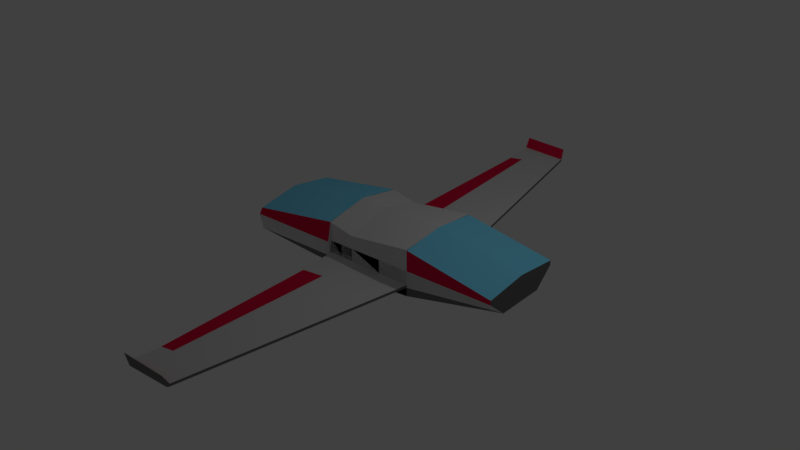# Source: plane.blend  (saved by Blender 2.78.0; exported with 4.5.12 LTS)
import bpy
from mathutils import Matrix  # noqa: F401  (used for matrix-valued properties, if any)

bpy.ops.wm.read_factory_settings(use_empty=True)
scene = bpy.context.scene
scene.name = 'Scene'

# ---- collections
col_collection_1 = bpy.data.collections.new('Collection 1'); scene.collection.children.link(col_collection_1)

# ---- materials (node trees are filled in below, after node groups)
mat_material_001 = bpy.data.materials.new('Material.001')
mat_material_001.alpha_threshold = 0.0
mat_material_001.use_transparent_shadow = False
mat_material_001.diffuse_color = (0.1789, 0.1717, 0.1771, 1.0)
mat_material_001.roughness = 0.5
mat_material_004 = bpy.data.materials.new('Material.004')
mat_material_004.alpha_threshold = 0.0
mat_material_004.use_transparent_shadow = False
mat_material_004.diffuse_color = (0.8, 0.007548, 0.06418, 1.0)
mat_material_004.roughness = 0.5
mat_material_002 = bpy.data.materials.new('Material.002')
mat_material_002.alpha_threshold = 0.0
mat_material_002.use_transparent_shadow = False
mat_material_002.diffuse_color = (0.6982, 0.6982, 0.6982, 1.0)
mat_material_002.roughness = 0.5
mat_material_003 = bpy.data.materials.new('Material.003')
mat_material_003.alpha_threshold = 0.0
mat_material_003.use_transparent_shadow = False
mat_material_003.diffuse_color = (0.2157, 0.7314, 1.0, 1.0)
mat_material_003.roughness = 0.5

# ---- material node trees

# ---- world
world_world = bpy.data.worlds.new('World'); scene.world = world_world
world_world.color = (0.05088, 0.05088, 0.05088)
world_world.use_sun_shadow = False
world_world.sun_shadow_jitter_overblur = 0.0
world_world.cycles.sampling_method = 'MANUAL'

# ---- cameras
cam_camera_001 = bpy.data.cameras.new('Camera.001')
cam_camera_001.clip_end = 100.0
cam_camera_001.lens = 35.0
cam_camera_001.sensor_width = 32.0
cam_camera_001.sensor_height = 18.0
cam_camera_001.ortho_scale = 7.314
cam_camera_001.dof.focus_distance = 0.0
cam_camera_001.dof.aperture_fstop = 128.0
cam_camera_001.dof.aperture_blades = 6

# ---- lights
light_lamp = bpy.data.lights.new('Lamp', 'POINT')
light_lamp.transmission_factor = 0.0
light_lamp.cutoff_distance = 30.0
light_lamp.energy = 100.0
light_lamp.shadow_buffer_clip_start = 1.001
light_lamp.shadow_soft_size = 0.1
light_lamp.shadow_maximum_resolution = 0.006
light_lamp.use_absolute_resolution = True

# ---- meshes
me_cube_001 = bpy.data.meshes.new('Cube.001')
me_cube_001.from_pydata([(1.0, 1.0, -0.8111), (-1.0, 1.0, -0.809), (1.0, 1.0, -0.8116), (1.0, 1.0, 0.2094), (3.0, 1.0, -0.1469), (-1.0, 1.0, 1.0), (-1.0, 1.0, -0.7998), (-1.0, 1.0, 1.0), (-3.0, 1.0, -0.6221), (1.0, 1.0, -0.25), (-1.0, 1.0, -0.25), (1.0, 1.0, -0.25), (3.0, 1.0, -0.25), (-1.0, 1.0, -0.25), (-1.0, 1.0, -0.25), (-3.0, 1.0, -0.25), (1.0, 1.0, -0.6195), (-1.0, 1.0, -0.6195), (1.0, 1.0, -0.6195), (-1.0, 1.0, -0.6195), (-1.0, 1.0, -0.6195), (-3.0, 1.0, -0.6195), (-1.0, 1.0, -0.8092), (1.0, 1.0, -0.8115), (-1.0, 1.0, 0.1714), (1.0, 1.0, 0.2162), (-1.0, 1.0, 0.1756), (-3.0, 1.0, -0.1287), (1.0, 1.0, -0.8107), (1.0, 1.0, -0.8095), (3.0, 0.5688, -0.624), (-1.0, 1.0, -0.5185), (1.0, 1.0, -0.56), (-1.0, 1.084, -0.25), (-3.0, 1.084, -0.25), (1.0, 1.0, -0.25), (1.0, 1.0, -0.25), (3.0, 1.0, -0.25), (-1.0, 1.0, -0.6195), (1.0, 1.0, -0.6195), (-1.0, 1.0, -0.6195), (-3.0, 1.0, -0.6195), (1.0, 1.0, -0.6195), (1.0, 1.0, -0.6195), (3.0, 0.5688, -0.6195), (-1.0, 6.15, -0.6195), (-1.0, 6.229, -0.3026), (0.003547, 6.15, -0.6195), (0.003547, 6.229, -0.3441), (0.02725, 6.104, -0.6195), (0.02725, 6.104, -0.56), (-1.0, 6.104, -0.5185), (-1.0, 6.104, -0.6195), (-0.4247, 1.0, -0.9249), (-0.4247, 1.0, 0.04315), (-0.4247, 1.0, -0.5305), (-0.4247, 1.0, -0.6195), (-0.7113, 6.229, -0.3146), (-0.7113, 6.15, -0.6195), (-0.7045, 6.104, -0.6195), (-0.7045, 6.104, -0.5305), (0.1525, 5.447, -0.56), (-1.0, 5.447, -0.5797), (-1.0, 5.447, -0.6806), (0.1525, 5.447, -0.6195), (-0.6685, 5.447, -0.5305), (-0.6685, 5.447, -0.6195), (0.8429, 1.824, -0.56), (-1.0, 1.824, -0.5797), (-1.0, 1.824, -0.6806), (0.8429, 1.824, -0.6195), (-0.4699, 1.824, -0.5305), (-0.4699, 1.824, -0.6195), (1.0, -1.0, -0.8008), (-1.0, -1.0, -0.8067), (1.0, -1.0, -0.8009), (1.0, -1.0, 0.2094), (3.0, -1.0, -0.1469), (-1.0, -1.0, 1.0), (-1.0, -1.0, -0.7765), (-1.0, -1.0, 1.0), (-3.0, -1.0, -0.6188), (1.0, -1.0, -0.25), (-1.0, -1.0, -0.25), (1.0, -1.0, -0.25), (3.0, -1.0, -0.25), (-1.0, -1.0, -0.25), (-1.0, -1.0, -0.25), (-3.0, -1.0, -0.25), (1.0, -1.0, -0.6195), (-1.0, -1.0, -0.6195), (1.0, -1.0, -0.6195), (-1.0, -1.0, -0.6195), (-1.0, -1.0, -0.6195), (-3.0, -1.0, -0.6195), (1.0, 0.0, -0.6012), (-1.0, 0.0, -0.8067), (-1.0, 0.0, 1.0), (1.0, 0.0, -0.8116), (1.0, 0.0, 0.3157), (3.0, 0.0, -0.04055), (-1.0, 0.0, 1.0), (-1.0, 0.0, -0.7998), (-1.0, 0.0, 1.0), (-3.0, 0.0, -0.6221), (-3.0, 0.0, -0.25), (3.0, 0.0, -0.25), (3.0, 0.0, -0.6195), (-3.0, 0.0, -0.6195), (-1.0, -1.0, -0.7998), (1.0, -1.0, -0.8111), (-1.0, -1.0, 0.1714), (1.0, -1.0, 0.2162), (-1.0, -1.0, 0.1756), (-3.0, -1.0, -0.1287), (1.0, -1.0, -0.8107), (1.0, -1.0, -0.8095), (3.0, -0.5688, -0.624), (-1.0, -1.0, -0.5185), (1.0, -1.0, -0.56), (-1.0, -1.084, -0.25), (-3.0, -1.084, -0.25), (1.0, -1.0, -0.25), (1.0, -1.0, -0.25), (3.0, -1.0, -0.25), (-1.0, -1.0, -0.6195), (1.0, -1.0, -0.6195), (-1.0, -1.0, -0.6195), (-3.0, -1.0, -0.6195), (1.0, -1.0, -0.6195), (1.0, -1.0, -0.6195), (3.0, -0.5688, -0.6195), (-1.0, 0.0, -0.7998), (1.0, 0.0, -0.6119), (-1.0, 0.0, 0.3445), (1.0, 0.0, 0.3123), (-1.0, 0.0, 0.3387), (-3.0, 0.0, 0.03446), (1.0, 0.0, -0.8107), (1.0, 0.0, -0.8095), (3.0, 0.0, -0.624), (3.0, 0.0, -0.25), (-3.0, 0.0, -0.25), (-3.0, 0.0, -0.6195), (3.0, 0.0, -0.6195), (-1.0, -6.15, -0.6195), (-1.0, -6.229, -0.3026), (0.003547, -6.15, -0.6195), (0.003547, -6.229, -0.3441), (0.02725, -6.104, -0.6195), (0.02725, -6.104, -0.56), (-1.0, -6.104, -0.5185), (-1.0, -6.104, -0.6195), (-0.4247, -1.0, -0.9249), (-0.4247, -1.0, 0.04315), (-0.4247, -1.0, -0.5305), (-0.4247, -1.0, -0.6195), (-0.4247, 0.0, 0.3123), (-0.4247, 0.0, -0.9249), (-0.7113, -6.229, -0.3146), (-0.7113, -6.15, -0.6195), (-0.7045, -6.104, -0.6195), (-0.7045, -6.104, -0.5305), (0.1525, -5.447, -0.56), (-1.0, -5.447, -0.5797), (-1.0, -5.447, -0.6806), (0.1525, -5.447, -0.6195), (-0.6685, -5.447, -0.5305), (-0.6685, -5.447, -0.6195), (0.8429, -1.824, -0.56), (-1.0, -1.824, -0.5797), (-1.0, -1.824, -0.6806), (0.8429, -1.824, -0.6195), (-0.4699, -1.824, -0.5305), (-0.4699, -1.824, -0.6195)], [], [(16, 0, 1, 17), (11, 3, 4, 12), (95, 0, 2, 98), (20, 6, 8, 21), (16, 9, 11, 18), (0, 16, 18, 2), (104, 108, 21, 8), (13, 19, 20, 14), (10, 17, 19, 13), (9, 16, 17, 10), (6, 102, 104, 8), (3, 99, 100, 4), (12, 4, 100, 106), (0, 95, 96, 1), (31, 33, 26, 24), (56, 39, 23, 53), (33, 34, 27, 26), (39, 42, 28, 23), (43, 44, 30, 29), (42, 43, 29, 28), (144, 44, 37, 141), (40, 41, 34, 33), (54, 25, 32, 55), (38, 40, 33, 31), (140, 30, 44, 144), (35, 36, 43, 42), (36, 37, 44, 43), (32, 35, 42, 39), (50, 49, 47, 48), (41, 143, 142, 34), (29, 30, 140, 139), (28, 29, 139, 138), (23, 28, 138, 133), (26, 27, 137, 136), (34, 142, 137, 27), (24, 26, 136, 134), (54, 157, 135, 25), (53, 23, 133, 158), (57, 48, 47, 58), (60, 50, 48, 57), (52, 51, 46, 45), (59, 52, 45, 58), (66, 63, 52, 59), (63, 62, 51, 52), (65, 61, 50, 60), (61, 64, 49, 50), (62, 65, 60, 51), (64, 66, 59, 49), (49, 59, 58, 47), (51, 60, 57, 46), (46, 57, 58, 45), (22, 53, 158, 132), (24, 134, 157, 54), (24, 54, 55, 31), (38, 56, 53, 22), (70, 72, 66, 64), (68, 71, 65, 62), (67, 70, 64, 61), (71, 67, 61, 65), (69, 68, 62, 63), (72, 69, 63, 66), (56, 38, 69, 72), (38, 31, 68, 69), (55, 32, 67, 71), (32, 39, 70, 67), (31, 55, 71, 68), (39, 56, 72, 70), (89, 90, 74, 73), (84, 85, 77, 76), (95, 98, 75, 73), (93, 94, 81, 79), (89, 91, 84, 82), (73, 75, 91, 89), (104, 81, 94, 108), (86, 87, 93, 92), (83, 86, 92, 90), (82, 83, 90, 89), (79, 81, 104, 102), (76, 77, 100, 99), (85, 106, 100, 77), (73, 74, 96, 95), (118, 111, 113, 120), (156, 153, 110, 126), (120, 113, 114, 121), (126, 110, 115, 129), (130, 116, 117, 131), (129, 115, 116, 130), (144, 141, 124, 131), (127, 120, 121, 128), (154, 155, 119, 112), (125, 118, 120, 127), (140, 144, 131, 117), (122, 129, 130, 123), (123, 130, 131, 124), (119, 126, 129, 122), (150, 148, 147, 149), (128, 121, 142, 143), (116, 139, 140, 117), (115, 138, 139, 116), (110, 133, 138, 115), (113, 136, 137, 114), (121, 114, 137, 142), (111, 134, 136, 113), (154, 112, 135, 157), (153, 158, 133, 110), (159, 160, 147, 148), (162, 159, 148, 150), (152, 145, 146, 151), (161, 160, 145, 152), (168, 161, 152, 165), (165, 152, 151, 164), (167, 162, 150, 163), (163, 150, 149, 166), (164, 151, 162, 167), (166, 149, 161, 168), (149, 147, 160, 161), (151, 146, 159, 162), (146, 145, 160, 159), (109, 132, 158, 153), (111, 154, 157, 134), (111, 118, 155, 154), (125, 109, 153, 156), (172, 166, 168, 174), (170, 164, 167, 173), (169, 163, 166, 172), (173, 167, 163, 169), (171, 165, 164, 170), (174, 168, 165, 171), (156, 174, 171, 125), (125, 171, 170, 118), (155, 173, 169, 119), (119, 169, 172, 126), (118, 170, 173, 155), (126, 172, 174, 156)])
me_cube_001.polygons.foreach_set('use_smooth', [True] * 134)
me_cube_001.polygons.foreach_set('material_index', [0, 1, 0, 0, 0, 0, 0, 0, 0, 0, 0, 3, 0, 0, 2, 0, 1, 0, 0, 0, 0, 2, 2, 0, 0, 0, 2, 0, 0, 2, 0, 0, 0, 3, 2, 0, 2, 0, 0, 1, 0, 0, 0, 0, 2, 0, 2, 0, 0, 1, 0, 0, 2, 2, 0, 0, 1, 0, 2, 0, 0, 0, 0, 2, 0, 2, 0, 0, 1, 0, 0, 0, 0, 0, 0, 0, 0, 0, 3, 0, 0, 2, 0, 1, 0, 0, 0, 0, 2, 2, 0, 0, 0, 2, 0, 0, 2, 0, 0, 0, 3, 2, 0, 2, 0, 0, 1, 0, 0, 0, 0, 2, 0, 2, 0, 0, 1, 0, 0, 2, 2, 0, 0, 1, 0, 2, 0, 0, 0, 0, 2, 0, 2, 0])
_k = set([(0, 1), (0, 2), (0, 16), (0, 95), (3, 4), (4, 12), (4, 100), (6, 8), (8, 21), (8, 104), (9, 16), (10, 17), (16, 17), (16, 18), (22, 53), (23, 28), (23, 39), (23, 53), (23, 133), (24, 26), (24, 31), (24, 54), (24, 134), (25, 54), (26, 27), (26, 33), (26, 136), (27, 34), (27, 137), (28, 29), (28, 42), (28, 138), (29, 30), (29, 43), (29, 139), (30, 44), (30, 140), (31, 38), (31, 55), (31, 68), (32, 39), (32, 55), (32, 67), (33, 34), (33, 40), (34, 41), (35, 42), (36, 43), (37, 44), (38, 56), (38, 69), (39, 42), (39, 56), (39, 70), (42, 43), (43, 44), (45, 46), (45, 52), (45, 58), (46, 51), (46, 57), (47, 48), (47, 49), (47, 58), (48, 50), (48, 57), (49, 50), (49, 64), (50, 60), (50, 61), (51, 60), (51, 62), (52, 59), (52, 63), (53, 158), (54, 157), (55, 71), (56, 72), (57, 58), (59, 66), (60, 65), (61, 67), (62, 65), (62, 68), (63, 66), (63, 69), (64, 70), (65, 71), (66, 72), (68, 71), (69, 72), (73, 74), (73, 75), (73, 89), (73, 95), (76, 77), (77, 85), (77, 100), (79, 81), (81, 94), (81, 104), (82, 89), (83, 90), (89, 91), (95, 96), (99, 100), (109, 153), (110, 126), (110, 133), (110, 153), (111, 113), (111, 118), (111, 134), (111, 154), (112, 154), (113, 114), (113, 120), (113, 136), (114, 121), (114, 137), (115, 116), (115, 138), (116, 117), (116, 130), (116, 139), (117, 131), (117, 140), (118, 125), (118, 155), (118, 170), (119, 126), (119, 155), (119, 169), (120, 121), (120, 127), (121, 128), (122, 129), (123, 130), (124, 131), (125, 156), (125, 171), (126, 129), (126, 156), (126, 172), (129, 130), (130, 131), (133, 158), (134, 157), (135, 157), (136, 137), (145, 146), (145, 152), (145, 160), (146, 151), (146, 159), (147, 148), (147, 149), (147, 160), (148, 150), (148, 159), (149, 150), (149, 166), (150, 162), (150, 163), (151, 162), (151, 164), (152, 161), (152, 165), (153, 158), (154, 157), (155, 173), (156, 174), (159, 160), (161, 168), (162, 167), (163, 169), (164, 167), (164, 170), (165, 168), (165, 171), (166, 172), (167, 173), (168, 174), (170, 173), (171, 174)])
me_cube_001.attributes.new('sharp_edge', 'BOOLEAN', 'EDGE').data.foreach_set('value', [ (min(e.vertices), max(e.vertices)) in _k for e in me_cube_001.edges])
me_cube_001.materials.append(mat_material_001)
me_cube_001.materials.append(mat_material_004)
me_cube_001.materials.append(mat_material_002)
me_cube_001.materials.append(mat_material_003)
me_cube_001.use_remesh_preserve_volume = False
me_cube_001.use_remesh_preserve_attributes = False
me_cube_001.use_mirror_vertex_groups = False
me_cube_001.update()
me_cube_001.normals_split_custom_set([tuple(v) for v in zip(*[iter([1.94e-07, 1.0, 7.82e-07, 1.94e-07, 1.0, 7.82e-07, 1.94e-07, 1.0, 7.82e-07, 1.94e-07, 1.0, 7.82e-07, 9.439e-08, 1.0, 1.06e-06, 9.439e-08, 1.0, 1.06e-06, 9.439e-08, 1.0, 1.06e-06, 9.439e-08, 1.0, 1.06e-06, -1.0, 0.0, 0.0, -1.0, 0.0, 0.0, -1.0, 0.0, 0.0, -1.0, 0.0, 0.0, 5.79e-08, 1.0, 1.303e-06, 5.79e-08, 1.0, 1.303e-06, 5.79e-08, 1.0, 1.303e-06, 5.79e-08, 1.0, 1.303e-06, 0.0, 0.0, 0.0, 0.0, 0.0, 0.0, 0.0, 0.0, 0.0, 0.0, 0.0, 0.0, 1.0, 0.0, 0.0, 1.0, 0.0, 0.0, 1.0, 0.0, 0.0, 1.0, 0.0, 0.0, -1.0, -2.929e-07, 9.866e-12, -1.0, -2.932e-07, 9.871e-12, -1.0, 0.0, 5.426e-12, -1.0, 0.0, 5.426e-12, 0.0, 0.0, 1.0, 0.0, 0.0, 1.0, 0.0, 0.0, 0.0, 0.0, 0.0, 0.0, 0.0, 0.0, 0.0, 0.0, 0.0, 0.0, 0.0, 0.0, 1.0, 0.0, 0.0, 1.0, 2.086e-07, 1.0, -8.066e-08, 2.086e-07, 1.0, -8.066e-08, 2.086e-07, 1.0, -8.066e-08, 2.086e-07, 1.0, -8.066e-08, -0.08852, 2.969e-08, -0.9961, -0.08604, -0.006614, -0.9963, -0.08604, -0.006619, -0.9963, -0.08852, 2.969e-08, -0.9961, 0.1744, 0.1041, 0.9791, 0.1744, 0.1041, 0.9791, 0.1744, 0.1041, 0.9791, 0.1744, 0.1041, 0.9791, 1.0, -7.629e-07, -7.629e-07, 1.0, -7.629e-07, -7.629e-07, 1.0, -9.536e-08, -7.629e-07, 1.0, -9.536e-08, -7.629e-07, 0.0505, -0.1053, -0.9932, 0.0505, -0.1053, -0.9932, 0.0505, -0.1053, -0.9932, 0.0505, -0.1053, -0.9932, 1.0, -2.035e-07, 1.101e-06, 1.0, -2.055e-06, 3.679e-07, 1.0, -2.116e-06, 3.435e-07, 1.0, -2.116e-06, 3.435e-07, -1.619e-07, 1.0, 7.138e-07, -2.444e-07, 1.0, 1.009e-06, -2.444e-07, 1.0, 1.009e-06, -1.653e-07, 1.0, 7.261e-07, -0.02225, 0.956, 0.2926, -0.02225, 0.956, 0.2926, -0.02225, 0.956, 0.2926, -0.02225, 0.956, 0.2926, -0.1657, -0.9862, 0.0, -0.1657, -0.9862, 0.0, -0.1657, -0.9862, 0.0, -0.1657, -0.9862, 0.0, 0.2108, 0.9775, 1.198e-06, 0.2108, 0.9775, 1.198e-06, 0.2108, 0.9775, 1.198e-06, 0.2108, 0.9775, 1.198e-06, -0.1455, -0.9894, 0.0, -0.1455, -0.9894, 0.0, -0.1455, -0.9894, 0.0, -0.1455, -0.9894, 0.0, 1.0, -5.157e-13, -4.113e-07, 1.0, 6.426e-07, -4.999e-07, 1.0, 8.227e-07, -8.227e-07, 1.0, 0.0, -8.227e-07, 0.0, 0.9753, -0.2209, 0.0, 0.9753, -0.2209, 0.0, 0.9753, -0.2209, 0.0, 0.9753, -0.2209, -2.372e-07, 1.0, 4.337e-07, -2.688e-07, 1.0, 3.719e-07, -2.688e-07, 1.0, 3.719e-07, -2.385e-07, 1.0, 4.312e-07, 1.0, 0.0, 1.181e-06, 1.0, 0.0, 1.181e-06, 1.0, -2.055e-06, 3.679e-07, 1.0, -2.035e-07, 1.101e-06, 1.0, -1.031e-12, 5.551e-12, 1.0, 3.638e-07, 5.551e-12, 1.0, 6.426e-07, -4.999e-07, 1.0, -5.157e-13, -4.113e-07, 0.0, 0.0, 0.0, 0.0, 0.0, 0.0, 0.0, 0.0, 0.0, 0.0, 0.0, 0.0, 0.09271, 0.86, -0.5018, 0.09271, 0.86, -0.5018, 0.09271, 0.86, -0.5018, 0.09271, 0.86, -0.5018, 0.0, -1.0, 0.0, 0.0, -1.0, 0.0, 0.0, -1.0, 0.0, 0.0, -1.0, 0.0, 0.9254, 0.3689, -0.08696, 0.9254, 0.3689, -0.08696, 0.9254, 0.3689, -0.08696, 0.9254, 0.3689, -0.08696, -1.0, 0.0, -3.097e-07, -1.0, 0.0, -3.097e-07, -1.0, 0.0, -4.894e-07, -1.0, -2.394e-07, -4.598e-07, 0.09239, 3.783e-08, -0.9957, 0.09239, 3.783e-08, -0.9957, 0.09239, 0.0, -0.9957, 0.09239, 0.0, -0.9957, 1.0, 3.039e-07, 0.0, 1.0, 3.039e-07, 0.0, 1.0, 0.0, 0.0, 1.0, 0.0, 0.0, -1.0, -1.505e-07, 0.0, -1.0, -1.505e-07, 0.0, -1.0, -1.653e-10, 0.0, -1.0, -1.424e-10, 0.0, -0.1485, 0.1592, 0.976, -0.1485, 0.1592, 0.976, -0.1485, 0.1592, 0.976, -0.1485, 0.1592, 0.976, -1.0, -2.394e-07, -4.598e-07, -1.0, 0.0, -4.894e-07, -1.0, 0.0, -6.691e-07, -1.0, -5.732e-07, -6.691e-07, -1.0, -5.652e-07, 0.0, -1.0, -5.652e-07, 0.0, -1.0, -2.826e-07, 0.0, -1.0, -2.826e-07, 0.0, -0.05964, 0.1793, 0.982, -0.05964, 0.1793, 0.982, -0.05964, 0.1793, 0.982, -0.05964, 0.1793, 0.982, 0.1473, -0.09823, -0.9842, 0.1473, -0.09823, -0.9842, 0.1473, -0.09823, -0.9842, 0.1473, -0.09823, -0.9842, -0.005422, 0.9649, -0.2625, -0.005422, 0.9649, -0.2625, -0.005422, 0.9649, -0.2625, -0.005422, 0.9649, -0.2625, 0.0204, -0.866, 0.4997, 0.02042, -0.8657, 0.5001, 0.02042, -0.8657, 0.5001, 0.0204, -0.866, 0.4997, -1.0, -1.017e-06, -9.723e-07, -1.0, -1.374e-06, -9.063e-07, -1.0, -2.212e-06, -7.512e-07, -1.0, -2.212e-06, -7.512e-07, 0.0, 0.0, -1.0, 0.0, 0.0, -1.0, 0.0, 0.0, -1.0, 0.0, 0.0, -1.0, 0.09696, 0.04892, -0.9941, 0.09696, 0.04892, -0.9941, 0.09696, 0.04892, -0.9941, 0.09696, 0.04892, -0.9941, -1.0, 5.446e-08, -1.181e-06, -1.0, 5.779e-08, -1.181e-06, -1.0, -1.374e-06, -9.063e-07, -1.0, -1.017e-06, -9.723e-07, 0.02784, 0.003415, 0.9996, 0.0374, 0.004589, 0.9993, 0.03801, 0.004664, 0.9993, 0.03801, 0.004664, 0.9993, 0.9823, 0.1872, -1.024e-06, 0.9823, 0.1872, -1.024e-06, 0.9823, 0.1872, -1.655e-06, 0.9823, 0.1872, -1.655e-06, -0.05933, -0.04803, 0.9971, -0.05933, -0.04803, 0.9971, -0.05933, -0.04803, 0.9971, -0.05933, -0.04803, 0.9971, -3.454e-08, 0.0, -1.0, -2.977e-08, 0.0, -1.0, 0.0, 0.0, -1.0, 0.0, 0.0, -1.0, 0.0, 0.0, -1.0, 0.0, 0.0, -1.0, 0.0, 0.0, -1.0, 0.0, 0.0, -1.0, 0.02039, -0.8662, 0.4993, 0.0204, -0.866, 0.4997, 0.0204, -0.866, 0.4997, 0.02039, -0.8662, 0.4993, -0.005083, 0.9692, -0.2461, -0.005083, 0.9692, -0.2461, -0.005083, 0.9692, -0.2461, -0.005083, 0.9692, -0.2461, -0.2049, -0.004599, -0.9788, -0.2049, -0.004599, -0.9788, -0.2087, -0.002299, -0.978, -0.2087, -0.002298, -0.978, 0.1349, 0.2139, 0.9675, 0.1349, 0.2139, 0.9675, 0.1349, 0.2139, 0.9675, 0.1349, 0.2139, 0.9675, -2.073e-07, 1.0, 4.92e-07, -2.372e-07, 1.0, 4.337e-07, -2.385e-07, 1.0, 4.312e-07, -2.073e-07, 1.0, 4.92e-07, -7.94e-08, 1.0, 4.185e-07, -1.619e-07, 1.0, 7.138e-07, -1.653e-07, 1.0, 7.261e-07, -7.94e-08, 1.0, 4.185e-07, -1.301e-08, 0.0, -1.0, -1.974e-08, 0.0, -1.0, -2.977e-08, 0.0, -1.0, -3.454e-08, 0.0, -1.0, -0.1135, -0.003112, 0.9935, -0.1135, -0.003112, 0.9935, -0.1135, -0.003112, 0.9935, -0.1135, -0.003112, 0.9935, 0.9823, 0.1872, -5.84e-07, 0.9823, 0.1872, -5.84e-07, 0.9823, 0.1872, -1.024e-06, 0.9823, 0.1872, -1.024e-06, 0.02173, 0.002666, 0.9998, 0.0273, 0.00335, 0.9996, 0.0374, 0.004589, 0.9993, 0.02784, 0.003415, 0.9996, -1.0, -4.369e-08, -1.181e-06, -1.0, -4.58e-08, -1.181e-06, -1.0, 5.779e-08, -1.181e-06, -1.0, 5.446e-08, -1.181e-06, 0.1406, 0.003852, -0.9901, 0.1406, 0.003852, -0.9901, 0.1406, 0.003852, -0.9901, 0.1406, 0.003852, -0.9901, 0.05521, -0.0355, -0.9978, 0.05521, -0.0355, -0.9978, 0.05521, -0.0355, -0.9978, 0.05521, -0.0355, -0.9978, -1.0, -8.954e-08, -1.181e-06, -1.0, -8.954e-08, -1.181e-06, -1.0, -4.58e-08, -1.181e-06, -1.0, -4.369e-08, -1.181e-06, 0.02157, 0.002647, 0.9998, 0.02157, 0.002647, 0.9998, 0.0273, 0.00335, 0.9996, 0.02173, 0.002666, 0.9998, 0.9823, 0.1872, -7.748e-07, 0.9823, 0.1872, -7.748e-07, 0.9823, 0.1872, -5.84e-07, 0.9823, 0.1872, -5.84e-07, -0.03371, 0.03612, 0.9988, -0.03371, 0.03612, 0.9988, -0.03371, 0.03612, 0.9988, -0.03371, 0.03612, 0.9988, 2.524e-08, 0.0, -1.0, 2.524e-08, 0.0, -1.0, -1.974e-08, 0.0, -1.0, -1.301e-08, 0.0, -1.0, 2.008e-07, -1.0, 4.851e-07, 2.008e-07, -1.0, 4.851e-07, 1.93e-07, -1.0, 9.702e-07, 1.93e-07, -1.0, 9.702e-07, 9.439e-08, -1.0, 1.06e-06, 9.439e-08, -1.0, 1.06e-06, 9.439e-08, -1.0, 1.06e-06, 9.439e-08, -1.0, 1.06e-06, -1.0, 0.0, 0.0, -1.0, 0.0, 0.0, -1.0, 0.0, 0.0, -1.0, 0.0, 0.0, 6.009e-08, -1.0, 1.524e-06, 6.009e-08, -1.0, 1.524e-06, 6.009e-08, -1.0, 1.524e-06, 6.009e-08, -1.0, 1.524e-06, 0.0, 0.0, 0.0, 0.0, 0.0, 0.0, 0.0, 0.0, 0.0, 0.0, 0.0, 0.0, 1.0, 0.0, 0.0, 1.0, 0.0, 0.0, 1.0, 0.0, 0.0, 1.0, 0.0, 0.0, -1.0, -2.929e-07, 9.866e-12, -1.0, -5.864e-07, 1.432e-11, -1.0, -5.864e-07, 1.432e-11, -1.0, -2.932e-07, 9.871e-12, 0.0, 0.0, 1.0, 0.0, 0.0, 0.0, 0.0, 0.0, 0.0, 0.0, 0.0, 1.0, 0.0, 0.0, 0.0, 0.0, 0.0, 1.0, 0.0, 0.0, 1.0, 0.0, 0.0, 0.0, 2.086e-07, -1.0, 0.0, 2.086e-07, -1.0, 0.0, 2.008e-07, -1.0, 4.851e-07, 2.008e-07, -1.0, 4.851e-07, -0.08355, -0.01324, -0.9964, -0.08355, -0.01324, -0.9964, -0.08604, -0.006619, -0.9963, -0.08604, -0.006614, -0.9963, 0.1744, -0.1041, 0.9791, 0.1744, -0.1041, 0.9791, 0.1744, -0.1041, 0.9791, 0.1744, -0.1041, 0.9791, 1.0, 5.721e-07, -7.629e-07, 1.0, -9.536e-08, -7.629e-07, 1.0, -9.536e-08, -7.629e-07, 1.0, 5.721e-07, -7.629e-07, 0.05252, 0.09918, -0.9937, 0.05252, 0.09918, -0.9937, 0.05252, 0.09918, -0.9937, 0.05252, 0.09918, -0.9937, 1.0, 1.973e-07, 1.101e-06, 1.0, 2.052e-06, 3.435e-07, 1.0, 2.052e-06, 3.435e-07, 1.0, 1.992e-06, 3.679e-07, -1.607e-07, -1.0, 5.275e-07, -1.647e-07, -1.0, 5.423e-07, -2.445e-07, -1.0, 8.417e-07, -2.445e-07, -1.0, 8.417e-07, -0.02225, -0.956, 0.2926, -0.02225, -0.956, 0.2926, -0.02225, -0.956, 0.2926, -0.02225, -0.956, 0.2926, -1.0, 0.0, 0.0, -1.0, 1.502e-07, 0.0, -1.0, 5.007e-08, 0.0, -1.0, 0.0, 0.0, 0.2108, -0.9775, 1.198e-06, 0.2108, -0.9775, 1.198e-06, 0.2108, -0.9775, 1.198e-06, 0.2108, -0.9775, 1.198e-06, -1.0, 0.0, 0.0, -1.0, 5.007e-08, 0.0, -1.0, 0.0, 0.0, -1.0, 0.0, 0.0, 1.0, -5.157e-13, -4.113e-07, 1.0, 0.0, -8.227e-07, 1.0, -8.227e-07, -8.227e-07, 1.0, -6.426e-07, -4.999e-07, 0.0, -0.9753, -0.2209, 0.0, -0.9753, -0.2209, 0.0, -0.9753, -0.2209, 0.0, -0.9753, -0.2209, -2.372e-07, -1.0, 3.614e-07, -2.385e-07, -1.0, 3.593e-07, -2.688e-07, -1.0, 3.099e-07, -2.688e-07, -1.0, 3.099e-07, 1.0, 0.0, 1.181e-06, 1.0, 1.973e-07, 1.101e-06, 1.0, 1.992e-06, 3.679e-07, 1.0, 0.0, 1.181e-06, 1.0, -1.031e-12, 5.551e-12, 1.0, -5.157e-13, -4.113e-07, 1.0, -6.426e-07, -4.999e-07, 1.0, -3.638e-07, 5.551e-12, 0.0, 0.0, 0.0, 0.0, 0.0, 0.0, 0.0, 0.0, 0.0, 0.0, 0.0, 0.0, 0.09271, -0.86, -0.5018, 0.09271, -0.86, -0.5018, 0.09271, -0.86, -0.5018, 0.09271, -0.86, -0.5018, 0.0, 1.0, 0.0, 0.0, 1.0, 0.0, 0.0, 1.0, 0.0, 0.0, 1.0, 0.0, 0.9254, -0.3689, -0.08696, 0.9254, -0.3689, -0.08696, 0.9254, -0.3689, -0.08696, 0.9254, -0.3689, -0.08696, -1.0, 0.0, -3.097e-07, -1.0, 2.394e-07, -4.598e-07, -1.0, 0.0, -4.894e-07, -1.0, 0.0, -3.097e-07, 0.09239, -3.783e-08, -0.9957, 0.09239, 0.0, -0.9957, 0.09239, 0.0, -0.9957, 0.09239, -3.783e-08, -0.9957, 1.0, -3.039e-07, 0.0, 1.0, 0.0, 0.0, 1.0, 0.0, 0.0, 1.0, -3.039e-07, 0.0, -1.0, 1.502e-07, 0.0, -1.0, -1.424e-10, 0.0, -1.0, -1.653e-10, 0.0, -1.0, 5.007e-08, 0.0, -0.1485, -0.1592, 0.976, -0.1485, -0.1592, 0.976, -0.1485, -0.1592, 0.976, -0.1485, -0.1592, 0.976, -1.0, 2.394e-07, -4.598e-07, -1.0, 5.732e-07, -6.691e-07, -1.0, 0.0, -6.691e-07, -1.0, 0.0, -4.894e-07, -1.0, 0.0, 0.0, -1.0, -2.826e-07, 0.0, -1.0, -2.826e-07, 0.0, -1.0, 0.0, 0.0, -0.05964, -0.1793, 0.982, -0.05964, -0.1793, 0.982, -0.05964, -0.1793, 0.982, -0.05964, -0.1793, 0.982, 0.1475, 0.09802, -0.9842, 0.1475, 0.09802, -0.9842, 0.1475, 0.09802, -0.9842, 0.1475, 0.09802, -0.9842, -0.005422, -0.9649, -0.2625, -0.005422, -0.9649, -0.2625, -0.005422, -0.9649, -0.2625, -0.005422, -0.9649, -0.2625, 0.0204, 0.866, 0.4997, 0.0204, 0.866, 0.4997, 0.02042, 0.8657, 0.5001, 0.02042, 0.8657, 0.5001, -1.0, 4.794e-07, -9.723e-07, -1.0, 1.106e-06, -7.512e-07, -1.0, 1.106e-06, -7.512e-07, -1.0, 6.665e-07, -9.063e-07, 0.0, 0.0, -1.0, 0.0, 0.0, -1.0, 0.0, 0.0, -1.0, 0.0, 0.0, -1.0, 0.09696, -0.04892, -0.9941, 0.09696, -0.04892, -0.9941, 0.09696, -0.04892, -0.9941, 0.09696, -0.04892, -0.9941, -1.0, -5.446e-08, -1.181e-06, -1.0, 4.794e-07, -9.723e-07, -1.0, 6.665e-07, -9.063e-07, -1.0, -5.779e-08, -1.181e-06, 0.02784, -0.003415, 0.9996, 0.03801, -0.004664, 0.9993, 0.03801, -0.004664, 0.9993, 0.0374, -0.004589, 0.9993, 0.9823, -0.1872, -7.492e-07, 0.9823, -0.1872, -1.498e-06, 0.9823, -0.1872, -1.498e-06, 0.9823, -0.1872, -7.492e-07, -0.05933, 0.04803, 0.9971, -0.05933, 0.04803, 0.9971, -0.05933, 0.04803, 0.9971, -0.05933, 0.04803, 0.9971, -3.454e-08, 0.0, -1.0, 0.0, 0.0, -1.0, 0.0, 0.0, -1.0, -2.977e-08, 0.0, -1.0, 0.0, 0.0, -1.0, 0.0, 0.0, -1.0, 0.0, 0.0, -1.0, 0.0, 0.0, -1.0, 0.02039, 0.8662, 0.4993, 0.02039, 0.8662, 0.4993, 0.0204, 0.866, 0.4997, 0.0204, 0.866, 0.4997, -0.005083, -0.9692, -0.2461, -0.005083, -0.9692, -0.2461, -0.005083, -0.9692, -0.2461, -0.005083, -0.9692, -0.2461, -0.2125, 0.0, -0.9772, -0.2087, -0.002298, -0.978, -0.2087, -0.002299, -0.978, -0.2125, 0.0, -0.9772, 0.1349, -0.2139, 0.9675, 0.1349, -0.2139, 0.9675, 0.1349, -0.2139, 0.9675, 0.1349, -0.2139, 0.9675, -2.073e-07, -1.0, 4.1e-07, -2.073e-07, -1.0, 4.1e-07, -2.385e-07, -1.0, 3.593e-07, -2.372e-07, -1.0, 3.614e-07, -7.693e-08, -1.0, 2.133e-07, -7.693e-08, -1.0, 2.133e-07, -1.647e-07, -1.0, 5.423e-07, -1.607e-07, -1.0, 5.275e-07, -2.714e-08, 0.0, -1.0, -3.454e-08, 0.0, -1.0, -2.977e-08, 0.0, -1.0, -3.192e-08, 0.0, -1.0, -0.1135, 0.003112, 0.9935, -0.1135, 0.003112, 0.9935, -0.1135, 0.003112, 0.9935, -0.1135, 0.003112, 0.9935, 0.9823, -0.1872, -4.478e-07, 0.9823, -0.1872, -7.492e-07, 0.9823, -0.1872, -7.492e-07, 0.9823, -0.1872, -4.478e-07, 0.02173, -0.002666, 0.9998, 0.02784, -0.003415, 0.9996, 0.0374, -0.004589, 0.9993, 0.0273, -0.00335, 0.9996, -1.0, 4.369e-08, -1.181e-06, -1.0, -5.446e-08, -1.181e-06, -1.0, -5.779e-08, -1.181e-06, -1.0, 4.58e-08, -1.181e-06, 0.1406, -0.003852, -0.9901, 0.1406, -0.003852, -0.9901, 0.1406, -0.003852, -0.9901, 0.1406, -0.003852, -0.9901, 0.05521, 0.0355, -0.9978, 0.05521, 0.0355, -0.9978, 0.05521, 0.0355, -0.9978, 0.05521, 0.0355, -0.9978, -1.0, 8.954e-08, -1.181e-06, -1.0, 4.369e-08, -1.181e-06, -1.0, 4.58e-08, -1.181e-06, -1.0, 8.954e-08, -1.181e-06, 0.02157, -0.002647, 0.9998, 0.02173, -0.002666, 0.9998, 0.0273, -0.00335, 0.9996, 0.02157, -0.002647, 0.9998, 0.9823, -0.1872, -8.956e-07, 0.9823, -0.1872, -4.478e-07, 0.9823, -0.1872, -4.478e-07, 0.9823, -0.1872, -8.956e-07, -0.03371, -0.03612, 0.9988, -0.03371, -0.03612, 0.9988, -0.03371, -0.03612, 0.9988, -0.03371, -0.03612, 0.9988, 0.0, 0.0, -1.0, -2.714e-08, 0.0, -1.0, -3.192e-08, 0.0, -1.0, 0.0, 0.0, -1.0])] * 3)])

# ---- objects
ob_camera_001 = bpy.data.objects.new('Camera.001', cam_camera_001)
ob_cube_001 = bpy.data.objects.new('Cube.001', me_cube_001)
ob_lamp = bpy.data.objects.new('Lamp', light_lamp)

# ---- transforms, parenting, visibility, modifiers, constraints
ob_camera_001.location = (7.481, -6.508, 5.344)
ob_camera_001.rotation_euler = (1.109, 9.305e-08, 0.8149)
ob_camera_001.scale = (1.0, 1.0, 1.0)
ob_camera_001.color = (0.8, 0.8, 0.8, 1.0)
ob_camera_001.lineart.crease_threshold = 0.0
ob_cube_001.location = (0.0, 0.0, 0.0)
ob_cube_001.rotation_euler = (-1.629e-07, 0.0, 0.0)
ob_cube_001.color = (0.8, 0.8, 0.8, 1.0)
ob_cube_001.lineart.crease_threshold = 0.0
ob_lamp.location = (4.076, 1.005, 5.904)
ob_lamp.rotation_euler = (0.6503, 0.05522, 1.866)
ob_lamp.lock_rotations_4d = False
ob_lamp.empty_display_type = 'ARROWS'
ob_lamp.color = (0.0, 0.0, 0.0, 0.0)
ob_lamp.lineart.crease_threshold = 0.0

# ---- collection membership
col_collection_1.objects.link(ob_camera_001)
col_collection_1.objects.link(ob_cube_001)
col_collection_1.objects.link(ob_lamp)

# ---- scene / render settings (as saved in the file)
scene.frame_start = 1; scene.frame_end = 250; scene.frame_set(1)
scene.render.engine = 'BLENDER_EEVEE_NEXT'
scene.render.resolution_percentage = 50
scene.render.dither_intensity = 0.0
scene.cycles.use_denoising = False
scene.cycles.samples = 128
scene.cycles.sampling_pattern = 'TABULATED_SOBOL'
scene.cycles.light_sampling_threshold = 0.0
scene.cycles.use_adaptive_sampling = False
scene.cycles.use_light_tree = False
scene.cycles.blur_glossy = 0.0
scene.cycles.sample_clamp_indirect = 0.0
scene.view_settings.view_transform = 'Standard'
bpy.context.view_layer.update()

# ---- added for rendering (the .blend has no active camera): camera
cam_auto = bpy.data.cameras.new('AutoCamera')
cam_auto.lens = 50.0
cam_auto.sensor_width = 36.0
cam_auto.clip_end = 1000.0
ob_auto_camera = bpy.data.objects.new('AutoCamera', cam_auto)
scene.collection.objects.link(ob_auto_camera)
ob_auto_camera.location = (12.9164, -15.4996, 10.3706)
ob_auto_camera.rotation_euler = (1.09748, -7.21219e-08, 0.694738)
scene.camera = ob_auto_camera
bpy.context.view_layer.update()
